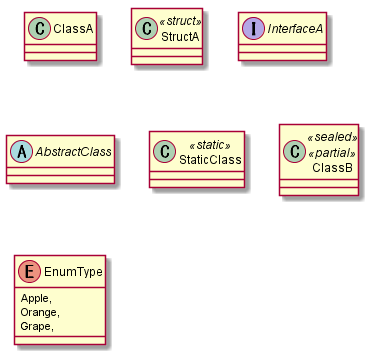

The diagram above was rendered by PlantUML. Its source (embedded in the PNG):
@startuml
class ClassA {
}
class StructA <<struct>> {
}
interface InterfaceA {
}
abstract class AbstractClass {
}
class StaticClass <<static>> {
}
class ClassB <<sealed>> <<partial>> {
}
enum EnumType {
    Apple,
    Orange,
    Grape,
}
@enduml